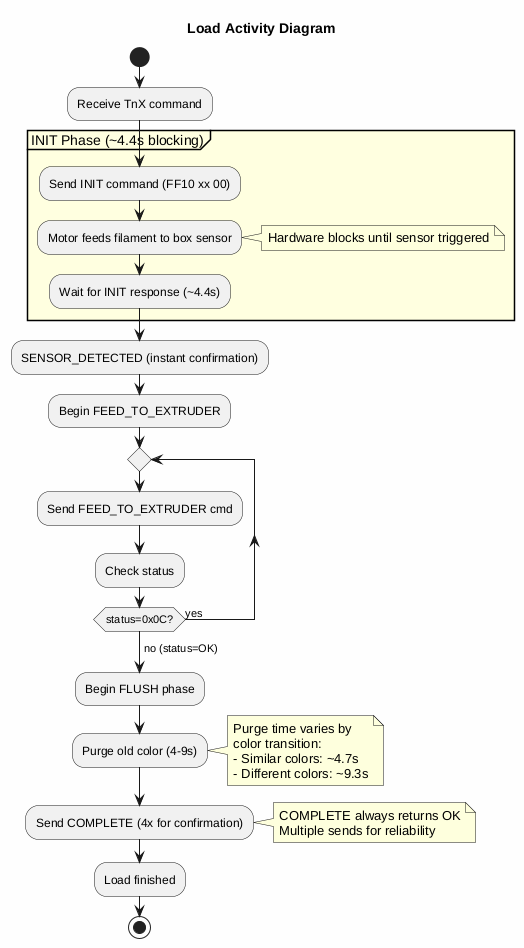

The diagram above was rendered by PlantUML. Its source (embedded in the PNG):
@startuml Load_Activity
title Load Activity Diagram
skinparam backgroundColor #FEFEFE

start

:Receive TnX command;

partition "INIT Phase (~4.4s blocking)" #LightYellow {
  :Send INIT command (FF10 xx 00);
  :Motor feeds filament to box sensor;
  note right
    Hardware blocks until sensor triggered
  end note
  :Wait for INIT response (~4.4s);
}

:SENSOR_DETECTED (instant confirmation);

:Begin FEED_TO_EXTRUDER;

repeat
  :Send FEED_TO_EXTRUDER cmd;
  :Check status;
repeat while (status=0x0C?) is (yes)
-> no (status=OK);

:Begin FLUSH phase;
:Purge old color (4-9s);
note right
  Purge time varies by
  color transition:
  - Similar colors: ~4.7s
  - Different colors: ~9.3s
end note

:Send COMPLETE (4x for confirmation);
note right
  COMPLETE always returns OK
  Multiple sends for reliability
end note

:Load finished;
stop

@enduml